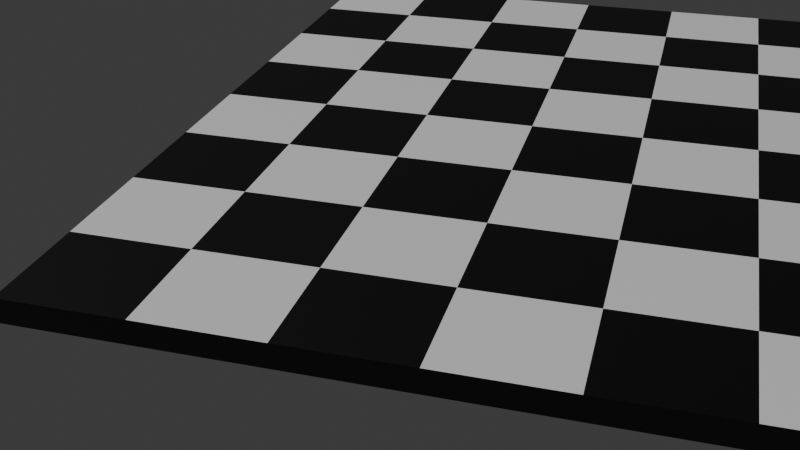 # Source: chess_board.blend  (saved by Blender 4.5.88; exported with 4.5.12 LTS)
import bpy
from mathutils import Matrix  # noqa: F401  (used for matrix-valued properties, if any)

bpy.ops.wm.read_factory_settings(use_empty=True)
scene = bpy.context.scene
scene.name = 'Scene'

# ---- collections
col_collection = bpy.data.collections.new('Collection'); scene.collection.children.link(col_collection)
col_board = bpy.data.collections.new('Board'); scene.collection.children.link(col_board)

# ---- materials (node trees are filled in below, after node groups)
mat_base_color = bpy.data.materials.new('Base Color')
mat_black_squares = bpy.data.materials.new('Black Squares')
mat_white_squares = bpy.data.materials.new('White Squares')

# ---- material node trees
mat_base_color.use_nodes = True; mat_base_color.node_tree.nodes.clear()
_N = mat_base_color.node_tree.nodes; _L = mat_base_color.node_tree.links
n0 = _N.new('ShaderNodeBsdfPrincipled'); n0.name = 'Principled BSDF'; n0.location = (-200, 100)
n0.inputs[0].default_value = (0.01471, 0.01471, 0.01471, 1.0)
n1 = _N.new('ShaderNodeOutputMaterial'); n1.name = 'Material Output'; n1.location = (200, 100)
_L.new(n0.outputs[0], n1.inputs[0])
n1.is_active_output = True
mat_black_squares.use_nodes = True; mat_black_squares.node_tree.nodes.clear()
_N = mat_black_squares.node_tree.nodes; _L = mat_black_squares.node_tree.links
n0 = _N.new('ShaderNodeBsdfPrincipled'); n0.name = 'Principled BSDF'; n0.location = (-200, 100)
n0.inputs[0].default_value = (0.0, 0.0, 0.0, 1.0)
n1 = _N.new('ShaderNodeOutputMaterial'); n1.name = 'Material Output'; n1.location = (200, 100)
_L.new(n0.outputs[0], n1.inputs[0])
n1.is_active_output = True
mat_white_squares.use_nodes = True; mat_white_squares.node_tree.nodes.clear()
_N = mat_white_squares.node_tree.nodes; _L = mat_white_squares.node_tree.links
n0 = _N.new('ShaderNodeBsdfPrincipled'); n0.name = 'Principled BSDF'; n0.location = (-200, 100)
n0.inputs[0].default_value = (1.0, 1.0, 1.0, 1.0)
n1 = _N.new('ShaderNodeOutputMaterial'); n1.name = 'Material Output'; n1.location = (200, 100)
_L.new(n0.outputs[0], n1.inputs[0])
n1.is_active_output = True

# ---- world
world_world = bpy.data.worlds.new('World'); scene.world = world_world
world_world.use_nodes = True; world_world.node_tree.nodes.clear()
_N = world_world.node_tree.nodes; _L = world_world.node_tree.links
n0 = _N.new('ShaderNodeOutputWorld'); n0.name = 'World Output'; n0.location = (200, 100)
n1 = _N.new('ShaderNodeBackground'); n1.name = 'Background'; n1.location = (-200, 100)
n1.inputs[0].default_value = (0.05088, 0.05088, 0.05088, 1.0)
_L.new(n1.outputs[0], n0.inputs[0])
n0.is_active_output = True
world_world.color = (0.05088, 0.05088, 0.05088)
world_world.sun_shadow_jitter_overblur = 0.0

# ---- cameras
cam_camera = bpy.data.cameras.new('Camera')
cam_camera.clip_end = 100.0
cam_camera.ortho_scale = 7.314

# ---- lights
light_light = bpy.data.lights.new('Light', 'POINT')
light_light.energy = 1000.0
light_light.shadow_soft_size = 0.1

# ---- meshes
me_base = bpy.data.meshes.new('Base')
me_base.from_pydata([(-0.1525, -0.1525, 0.0), (-0.1144, -0.1525, 0.0), (-0.07625, -0.1525, 0.0), (-0.03813, -0.1525, 0.0), (0.0, -0.1525, 0.0), (0.03813, -0.1525, 0.0), (0.07625, -0.1525, 0.0), (0.1144, -0.1525, 0.0), (0.1525, -0.1525, 0.0), (-0.1525, -0.1144, 0.0), (-0.1144, -0.1144, 0.0), (-0.07625, -0.1144, 0.0), (-0.03813, -0.1144, 0.0), (0.0, -0.1144, 0.0), (0.03813, -0.1144, 0.0), (0.07625, -0.1144, 0.0), (0.1144, -0.1144, 0.0), (0.1525, -0.1144, 0.0), (-0.1525, -0.07625, 0.0), (-0.1144, -0.07625, 0.0), (-0.07625, -0.07625, 0.0), (-0.03813, -0.07625, 0.0), (0.0, -0.07625, 0.0), (0.03813, -0.07625, 0.0), (0.07625, -0.07625, 0.0), (0.1144, -0.07625, 0.0), (0.1525, -0.07625, 0.0), (-0.1525, -0.03813, 0.0), (-0.1144, -0.03813, 0.0), (-0.07625, -0.03813, 0.0), (-0.03813, -0.03813, 0.0), (0.0, -0.03813, 0.0), (0.03813, -0.03813, 0.0), (0.07625, -0.03813, 0.0), (0.1144, -0.03813, 0.0), (0.1525, -0.03813, 0.0), (-0.1525, 0.0, 0.0), (-0.1144, 0.0, 0.0), (-0.07625, 0.0, 0.0), (-0.03813, 0.0, 0.0), (0.0, 0.0, 0.0), (0.03813, 0.0, 0.0), (0.07625, 0.0, 0.0), (0.1144, 0.0, 0.0), (0.1525, 0.0, 0.0), (-0.1525, 0.03813, 0.0), (-0.1144, 0.03813, 0.0), (-0.07625, 0.03813, 0.0), (-0.03813, 0.03813, 0.0), (0.0, 0.03813, 0.0), (0.03813, 0.03813, 0.0), (0.07625, 0.03813, 0.0), (0.1144, 0.03813, 0.0), (0.1525, 0.03813, 0.0), (-0.1525, 0.07625, 0.0), (-0.1144, 0.07625, 0.0), (-0.07625, 0.07625, 0.0), (-0.03813, 0.07625, 0.0), (0.0, 0.07625, 0.0), (0.03813, 0.07625, 0.0), (0.07625, 0.07625, 0.0), (0.1144, 0.07625, 0.0), (0.1525, 0.07625, 0.0), (-0.1525, 0.1144, 0.0), (-0.1144, 0.1144, 0.0), (-0.07625, 0.1144, 0.0), (-0.03813, 0.1144, 0.0), (0.0, 0.1144, 0.0), (0.03813, 0.1144, 0.0), (0.07625, 0.1144, 0.0), (0.1144, 0.1144, 0.0), (0.1525, 0.1144, 0.0), (-0.1525, 0.1525, 0.0), (-0.1144, 0.1525, 0.0), (-0.07625, 0.1525, 0.0), (-0.03813, 0.1525, 0.0), (0.0, 0.1525, 0.0), (0.03813, 0.1525, 0.0), (0.07625, 0.1525, 0.0), (0.1144, 0.1525, 0.0), (0.1525, 0.1525, 0.0), (-0.1525, -0.1144, 0.00755), (-0.1525, -0.1525, 0.00755), (-0.1144, -0.1525, 0.00755), (-0.07625, -0.1525, 0.00755), (-0.03813, -0.1525, 0.00755), (0.0, -0.1525, 0.00755), (0.03813, -0.1525, 0.00755), (0.07625, -0.1525, 0.00755), (0.1144, -0.1525, 0.00755), (0.1525, -0.1525, 0.00755), (0.1525, -0.1144, 0.00755), (-0.1525, -0.07625, 0.00755), (0.1525, -0.07625, 0.00755), (-0.1525, -0.03813, 0.00755), (0.1525, -0.03813, 0.00755), (-0.1525, 0.0, 0.00755), (0.1525, 0.0, 0.00755), (-0.1525, 0.03813, 0.00755), (0.1525, 0.03813, 0.00755), (-0.1525, 0.07625, 0.00755), (0.1525, 0.07625, 0.00755), (-0.1525, 0.1144, 0.00755), (0.1525, 0.1144, 0.00755), (-0.1525, 0.1525, 0.00755), (-0.1144, 0.1525, 0.00755), (-0.07625, 0.1525, 0.00755), (-0.03813, 0.1525, 0.00755), (0.0, 0.1525, 0.00755), (0.03813, 0.1525, 0.00755), (0.07625, 0.1525, 0.00755), (0.1144, 0.1525, 0.00755), (0.1525, 0.1525, 0.00755)], [], [(0, 9, 10, 1), (1, 10, 11, 2), (2, 11, 12, 3), (3, 12, 13, 4), (4, 13, 14, 5), (5, 14, 15, 6), (6, 15, 16, 7), (7, 16, 17, 8), (9, 18, 19, 10), (10, 19, 20, 11), (11, 20, 21, 12), (12, 21, 22, 13), (13, 22, 23, 14), (14, 23, 24, 15), (15, 24, 25, 16), (16, 25, 26, 17), (18, 27, 28, 19), (19, 28, 29, 20), (20, 29, 30, 21), (21, 30, 31, 22), (22, 31, 32, 23), (23, 32, 33, 24), (24, 33, 34, 25), (25, 34, 35, 26), (27, 36, 37, 28), (28, 37, 38, 29), (29, 38, 39, 30), (30, 39, 40, 31), (31, 40, 41, 32), (32, 41, 42, 33), (33, 42, 43, 34), (34, 43, 44, 35), (36, 45, 46, 37), (37, 46, 47, 38), (38, 47, 48, 39), (39, 48, 49, 40), (40, 49, 50, 41), (41, 50, 51, 42), (42, 51, 52, 43), (43, 52, 53, 44), (45, 54, 55, 46), (46, 55, 56, 47), (47, 56, 57, 48), (48, 57, 58, 49), (49, 58, 59, 50), (50, 59, 60, 51), (51, 60, 61, 52), (52, 61, 62, 53), (54, 63, 64, 55), (55, 64, 65, 56), (56, 65, 66, 57), (57, 66, 67, 58), (58, 67, 68, 59), (59, 68, 69, 60), (60, 69, 70, 61), (61, 70, 71, 62), (63, 72, 73, 64), (64, 73, 74, 65), (65, 74, 75, 66), (66, 75, 76, 67), (67, 76, 77, 68), (68, 77, 78, 69), (69, 78, 79, 70), (70, 79, 80, 71), (17, 26, 93, 91), (27, 18, 92, 94), (26, 35, 95, 93), (36, 27, 94, 96), (35, 44, 97, 95), (45, 36, 96, 98), (44, 53, 99, 97), (54, 45, 98, 100), (53, 62, 101, 99), (63, 54, 100, 102), (62, 71, 103, 101), (72, 63, 102, 104), (73, 72, 104, 105), (74, 73, 105, 106), (75, 74, 106, 107), (76, 75, 107, 108), (77, 76, 108, 109), (78, 77, 109, 110), (79, 78, 110, 111), (71, 80, 112, 103), (80, 79, 111, 112), (4, 5, 87, 86), (18, 9, 81, 92), (5, 6, 88, 87), (6, 7, 89, 88), (0, 1, 83, 82), (2, 3, 85, 84), (7, 8, 90, 89), (3, 4, 86, 85), (8, 17, 91, 90), (1, 2, 84, 83), (9, 0, 82, 81)])
_uv = me_base.uv_layers.new(name='UVMap')
_uv.uv.foreach_set('vector', [0.0, 0.0, 0.0, 0.125, 0.125, 0.125, 0.125, 0.0, 0.125, 0.0, 0.125, 0.125, 0.25, 0.125, 0.25, 0.0, 0.25, 0.0, 0.25, 0.125, 0.375, 0.125, 0.375, 0.0, 0.375, 0.0, 0.375, 0.125, 0.5, 0.125, 0.5, 0.0, 0.5, 0.0, 0.5, 0.125, 0.625, 0.125, 0.625, 0.0, 0.625, 0.0, 0.625, 0.125, 0.75, 0.125, 0.75, 0.0, 0.75, 0.0, 0.75, 0.125, 0.875, 0.125, 0.875, 0.0, 0.875, 0.0, 0.875, 0.125, 1.0, 0.125, 1.0, 0.0, 0.0, 0.125, 0.0, 0.25, 0.125, 0.25, 0.125, 0.125, 0.125, 0.125, 0.125, 0.25, 0.25, 0.25, 0.25, 0.125, 0.25, 0.125, 0.25, 0.25, 0.375, 0.25, 0.375, 0.125, 0.375, 0.125, 0.375, 0.25, 0.5, 0.25, 0.5, 0.125, 0.5, 0.125, 0.5, 0.25, 0.625, 0.25, 0.625, 0.125, 0.625, 0.125, 0.625, 0.25, 0.75, 0.25, 0.75, 0.125, 0.75, 0.125, 0.75, 0.25, 0.875, 0.25, 0.875, 0.125, 0.875, 0.125, 0.875, 0.25, 1.0, 0.25, 1.0, 0.125, 0.0, 0.25, 0.0, 0.375, 0.125, 0.375, 0.125, 0.25, 0.125, 0.25, 0.125, 0.375, 0.25, 0.375, 0.25, 0.25, 0.25, 0.25, 0.25, 0.375, 0.375, 0.375, 0.375, 0.25, 0.375, 0.25, 0.375, 0.375, 0.5, 0.375, 0.5, 0.25, 0.5, 0.25, 0.5, 0.375, 0.625, 0.375, 0.625, 0.25, 0.625, 0.25, 0.625, 0.375, 0.75, 0.375, 0.75, 0.25, 0.75, 0.25, 0.75, 0.375, 0.875, 0.375, 0.875, 0.25, 0.875, 0.25, 0.875, 0.375, 1.0, 0.375, 1.0, 0.25, 0.0, 0.375, 0.0, 0.5, 0.125, 0.5, 0.125, 0.375, 0.125, 0.375, 0.125, 0.5, 0.25, 0.5, 0.25, 0.375, 0.25, 0.375, 0.25, 0.5, 0.375, 0.5, 0.375, 0.375, 0.375, 0.375, 0.375, 0.5, 0.5, 0.5, 0.5, 0.375, 0.5, 0.375, 0.5, 0.5, 0.625, 0.5, 0.625, 0.375, 0.625, 0.375, 0.625, 0.5, 0.75, 0.5, 0.75, 0.375, 0.75, 0.375, 0.75, 0.5, 0.875, 0.5, 0.875, 0.375, 0.875, 0.375, 0.875, 0.5, 1.0, 0.5, 1.0, 0.375, 0.0, 0.5, 0.0, 0.625, 0.125, 0.625, 0.125, 0.5, 0.125, 0.5, 0.125, 0.625, 0.25, 0.625, 0.25, 0.5, 0.25, 0.5, 0.25, 0.625, 0.375, 0.625, 0.375, 0.5, 0.375, 0.5, 0.375, 0.625, 0.5, 0.625, 0.5, 0.5, 0.5, 0.5, 0.5, 0.625, 0.625, 0.625, 0.625, 0.5, 0.625, 0.5, 0.625, 0.625, 0.75, 0.625, 0.75, 0.5, 0.75, 0.5, 0.75, 0.625, 0.875, 0.625, 0.875, 0.5, 0.875, 0.5, 0.875, 0.625, 1.0, 0.625, 1.0, 0.5, 0.0, 0.625, 0.0, 0.75, 0.125, 0.75, 0.125, 0.625, 0.125, 0.625, 0.125, 0.75, 0.25, 0.75, 0.25, 0.625, 0.25, 0.625, 0.25, 0.75, 0.375, 0.75, 0.375, 0.625, 0.375, 0.625, 0.375, 0.75, 0.5, 0.75, 0.5, 0.625, 0.5, 0.625, 0.5, 0.75, 0.625, 0.75, 0.625, 0.625, 0.625, 0.625, 0.625, 0.75, 0.75, 0.75, 0.75, 0.625, 0.75, 0.625, 0.75, 0.75, 0.875, 0.75, 0.875, 0.625, 0.875, 0.625, 0.875, 0.75, 1.0, 0.75, 1.0, 0.625, 0.0, 0.75, 0.0, 0.875, 0.125, 0.875, 0.125, 0.75, 0.125, 0.75, 0.125, 0.875, 0.25, 0.875, 0.25, 0.75, 0.25, 0.75, 0.25, 0.875, 0.375, 0.875, 0.375, 0.75, 0.375, 0.75, 0.375, 0.875, 0.5, 0.875, 0.5, 0.75, 0.5, 0.75, 0.5, 0.875, 0.625, 0.875, 0.625, 0.75, 0.625, 0.75, 0.625, 0.875, 0.75, 0.875, 0.75, 0.75, 0.75, 0.75, 0.75, 0.875, 0.875, 0.875, 0.875, 0.75, 0.875, 0.75, 0.875, 0.875, 1.0, 0.875, 1.0, 0.75, 0.0, 0.875, 0.0, 1.0, 0.125, 1.0, 0.125, 0.875, 0.125, 0.875, 0.125, 1.0, 0.25, 1.0, 0.25, 0.875, 0.25, 0.875, 0.25, 1.0, 0.375, 1.0, 0.375, 0.875, 0.375, 0.875, 0.375, 1.0, 0.5, 1.0, 0.5, 0.875, 0.5, 0.875, 0.5, 1.0, 0.625, 1.0, 0.625, 0.875, 0.625, 0.875, 0.625, 1.0, 0.75, 1.0, 0.75, 0.875, 0.75, 0.875, 0.75, 1.0, 0.875, 1.0, 0.875, 0.875, 0.875, 0.875, 0.875, 1.0, 1.0, 1.0, 1.0, 0.875, 1.0, 0.125, 1.0, 0.25, 1.0, 0.25, 1.0, 0.125, 0.0, 0.375, 0.0, 0.25, 0.0, 0.25, 0.0, 0.375, 1.0, 0.25, 1.0, 0.375, 1.0, 0.375, 1.0, 0.25, 0.0, 0.5, 0.0, 0.375, 0.0, 0.375, 0.0, 0.5, 1.0, 0.375, 1.0, 0.5, 1.0, 0.5, 1.0, 0.375, 0.0, 0.625, 0.0, 0.5, 0.0, 0.5, 0.0, 0.625, 1.0, 0.5, 1.0, 0.625, 1.0, 0.625, 1.0, 0.5, 0.0, 0.75, 0.0, 0.625, 0.0, 0.625, 0.0, 0.75, 1.0, 0.625, 1.0, 0.75, 1.0, 0.75, 1.0, 0.625, 0.0, 0.875, 0.0, 0.75, 0.0, 0.75, 0.0, 0.875, 1.0, 0.75, 1.0, 0.875, 1.0, 0.875, 1.0, 0.75, 0.0, 1.0, 0.0, 0.875, 0.0, 0.875, 0.0, 1.0, 0.125, 1.0, 0.0, 1.0, 0.0, 1.0, 0.125, 1.0, 0.25, 1.0, 0.125, 1.0, 0.125, 1.0, 0.25, 1.0, 0.375, 1.0, 0.25, 1.0, 0.25, 1.0, 0.375, 1.0, 0.5, 1.0, 0.375, 1.0, 0.375, 1.0, 0.5, 1.0, 0.625, 1.0, 0.5, 1.0, 0.5, 1.0, 0.625, 1.0, 0.75, 1.0, 0.625, 1.0, 0.625, 1.0, 0.75, 1.0, 0.875, 1.0, 0.75, 1.0, 0.75, 1.0, 0.875, 1.0, 1.0, 0.875, 1.0, 1.0, 1.0, 1.0, 1.0, 0.875, 1.0, 1.0, 0.875, 1.0, 0.875, 1.0, 1.0, 1.0, 0.5, 0.0, 0.625, 0.0, 0.625, 0.0, 0.5, 0.0, 0.0, 0.25, 0.0, 0.125, 0.0, 0.125, 0.0, 0.25, 0.625, 0.0, 0.75, 0.0, 0.75, 0.0, 0.625, 0.0, 0.75, 0.0, 0.875, 0.0, 0.875, 0.0, 0.75, 0.0, 0.0, 0.0, 0.125, 0.0, 0.125, 0.0, 0.0, 0.0, 0.25, 0.0, 0.375, 0.0, 0.375, 0.0, 0.25, 0.0, 0.875, 0.0, 1.0, 0.0, 1.0, 0.0, 0.875, 0.0, 0.375, 0.0, 0.5, 0.0, 0.5, 0.0, 0.375, 0.0, 1.0, 0.0, 1.0, 0.125, 1.0, 0.125, 1.0, 0.0, 0.125, 0.0, 0.25, 0.0, 0.25, 0.0, 0.125, 0.0, 0.0, 0.125, 0.0, 0.0, 0.0, 0.0, 0.0, 0.125])
me_base.materials.append(mat_base_color)
me_base.materials.append(None)
me_base.materials.append(None)
me_base.update()
me_a1 = bpy.data.meshes.new('A1')
me_a1.from_pydata([(-0.01906, -0.01906, 0.001887), (0.01906, -0.01906, 0.001887), (-0.01906, 0.01906, 0.001887), (0.01906, 0.01906, 0.001887)], [], [(1, 3, 2, 0)])
_uv = me_a1.uv_layers.new(name='UVMap')
_uv.uv.foreach_set('vector', [1.0, 0.875, 1.0, 1.0, 0.875, 1.0, 0.875, 0.875])
me_a1.materials.append(mat_black_squares)
me_a1.update()
me_a2 = bpy.data.meshes.new('A2')
me_a2.from_pydata([(-0.01906, -0.01906, 0.003775), (0.01906, -0.01906, 0.003775), (-0.01906, 0.01906, 0.003775), (0.01906, 0.01906, 0.003775)], [], [(0, 1, 3, 2)])
_uv = me_a2.uv_layers.new(name='UVMap')
_uv.uv.foreach_set('vector', [0.875, 0.75, 1.0, 0.75, 1.0, 0.875, 0.875, 0.875])
me_a2.materials.append(mat_white_squares)
me_a2.update()
me_a3 = bpy.data.meshes.new('A3')
me_a3.from_pydata([(-0.01906, -0.01906, 0.0), (0.01906, -0.01906, 0.0), (-0.01906, 0.01906, 0.0), (0.01906, 0.01906, 0.0)], [], [(0, 1, 3, 2)])
_uv = me_a3.uv_layers.new(name='UVMap')
_uv.uv.foreach_set('vector', [0.875, 0.625, 1.0, 0.625, 1.0, 0.75, 0.875, 0.75])
me_a3.materials.append(mat_black_squares)
me_a3.update()
me_a4 = bpy.data.meshes.new('A4')
me_a4.from_pydata([(-0.01906, -0.01906, 0.0), (0.01906, -0.01906, 0.0), (-0.01906, 0.01906, 0.0), (0.01906, 0.01906, 0.0)], [], [(0, 1, 3, 2)])
me_a4.polygons.foreach_set('material_index', [1])
_uv = me_a4.uv_layers.new(name='UVMap')
_uv.uv.foreach_set('vector', [0.875, 0.5, 1.0, 0.5, 1.0, 0.625, 0.875, 0.625])
me_a4.materials.append(None)
me_a4.materials.append(mat_white_squares)
me_a4.materials.append(None)
me_a4.update()
me_a5 = bpy.data.meshes.new('A5')
me_a5.from_pydata([(-0.01906, -0.01906, 0.001887), (0.01906, -0.01906, 0.001887), (-0.01906, 0.01906, 0.001887), (0.01906, 0.01906, 0.001887)], [], [(0, 1, 3, 2)])
_uv = me_a5.uv_layers.new(name='UVMap')
_uv.uv.foreach_set('vector', [0.875, 0.375, 1.0, 0.375, 1.0, 0.5, 0.875, 0.5])
me_a5.materials.append(mat_black_squares)
me_a5.update()
me_a6 = bpy.data.meshes.new('A6')
me_a6.from_pydata([(-0.01906, -0.01906, 0.005662), (0.01906, -0.01906, 0.005662), (-0.01906, 0.01906, 0.005662), (0.01906, 0.01906, 0.005662)], [], [(0, 1, 3, 2)])
me_a6.polygons.foreach_set('material_index', [1])
_uv = me_a6.uv_layers.new(name='UVMap')
_uv.uv.foreach_set('vector', [0.875, 0.25, 1.0, 0.25, 1.0, 0.375, 0.875, 0.375])
me_a6.materials.append(None)
me_a6.materials.append(mat_white_squares)
me_a6.materials.append(None)
me_a6.update()
me_a7 = bpy.data.meshes.new('A7')
me_a7.from_pydata([(-0.01906, -0.01906, 0.001887), (0.01906, -0.01906, 0.001887), (-0.01906, 0.01906, 0.001887), (0.01906, 0.01906, 0.001887)], [], [(0, 1, 3, 2)])
_uv = me_a7.uv_layers.new(name='UVMap')
_uv.uv.foreach_set('vector', [0.875, 0.125, 1.0, 0.125, 1.0, 0.25, 0.875, 0.25])
me_a7.materials.append(mat_black_squares)
me_a7.update()
me_a8 = bpy.data.meshes.new('A8')
me_a8.from_pydata([(-0.01906, -0.01906, 0.0), (-0.01906, 0.01906, 0.0), (0.01906, -0.01906, 0.0), (0.01906, 0.01906, 0.0)], [], [(3, 1, 0, 2)])
me_a8.polygons.foreach_set('material_index', [1])
_uv = me_a8.uv_layers.new(name='UVMap')
_uv.uv.foreach_set('vector', [1.0, 0.125, 0.875, 0.125, 0.875, 0.0, 1.0, 0.0])
me_a8.materials.append(None)
me_a8.materials.append(mat_white_squares)
me_a8.materials.append(None)
me_a8.update()
me_b8 = bpy.data.meshes.new('B8')
me_b8.from_pydata([(-0.01906, -0.01906, 0.0), (-0.01906, 0.01906, 0.0), (0.01906, -0.01906, 0.0), (0.01906, 0.01906, 0.0)], [], [(1, 0, 2, 3)])
me_b8.polygons.foreach_set('material_index', [2])
_uv = me_b8.uv_layers.new(name='UVMap')
_uv.uv.foreach_set('vector', [0.75, 0.125, 0.75, 0.0, 0.875, 0.0, 0.875, 0.125])
me_b8.materials.append(None)
me_b8.materials.append(None)
me_b8.materials.append(mat_black_squares)
me_b8.update()
me_b7 = bpy.data.meshes.new('B7')
me_b7.from_pydata([(-0.01906, -0.01906, 0.001887), (0.01906, -0.01906, 0.001887), (-0.01906, 0.01906, 0.001887), (0.01906, 0.01906, 0.001887)], [], [(0, 1, 3, 2)])
me_b7.polygons.foreach_set('material_index', [1])
_uv = me_b7.uv_layers.new(name='UVMap')
_uv.uv.foreach_set('vector', [0.75, 0.125, 0.875, 0.125, 0.875, 0.25, 0.75, 0.25])
me_b7.materials.append(None)
me_b7.materials.append(mat_white_squares)
me_b7.materials.append(None)
me_b7.update()
me_b6 = bpy.data.meshes.new('B6')
me_b6.from_pydata([(-0.01906, -0.01906, 0.0), (0.01906, -0.01906, 0.0), (-0.01906, 0.01906, 0.0), (0.01906, 0.01906, 0.0)], [], [(0, 1, 3, 2)])
me_b6.polygons.foreach_set('material_index', [2])
_uv = me_b6.uv_layers.new(name='UVMap')
_uv.uv.foreach_set('vector', [0.75, 0.25, 0.875, 0.25, 0.875, 0.375, 0.75, 0.375])
me_b6.materials.append(None)
me_b6.materials.append(None)
me_b6.materials.append(mat_black_squares)
me_b6.update()
me_b5 = bpy.data.meshes.new('B5')
me_b5.from_pydata([(-0.01906, -0.01906, 0.001887), (0.01906, -0.01906, 0.001887), (-0.01906, 0.01906, 0.001887), (0.01906, 0.01906, 0.001887)], [], [(0, 1, 3, 2)])
me_b5.polygons.foreach_set('material_index', [1])
_uv = me_b5.uv_layers.new(name='UVMap')
_uv.uv.foreach_set('vector', [0.75, 0.375, 0.875, 0.375, 0.875, 0.5, 0.75, 0.5])
me_b5.materials.append(None)
me_b5.materials.append(mat_white_squares)
me_b5.materials.append(None)
me_b5.update()
me_b4 = bpy.data.meshes.new('B4')
me_b4.from_pydata([(-0.01906, -0.01906, 0.005662), (0.01906, -0.01906, 0.005662), (-0.01906, 0.01906, 0.005662), (0.01906, 0.01906, 0.005662)], [], [(0, 1, 3, 2)])
_uv = me_b4.uv_layers.new(name='UVMap')
_uv.uv.foreach_set('vector', [0.75, 0.5, 0.875, 0.5, 0.875, 0.625, 0.75, 0.625])
me_b4.materials.append(mat_black_squares)
me_b4.update()
me_b3 = bpy.data.meshes.new('B3')
me_b3.from_pydata([(-0.01906, -0.01906, 0.0), (0.01906, -0.01906, 0.0), (-0.01906, 0.01906, 0.0), (0.01906, 0.01906, 0.0)], [], [(0, 1, 3, 2)])
me_b3.polygons.foreach_set('material_index', [1])
_uv = me_b3.uv_layers.new(name='UVMap')
_uv.uv.foreach_set('vector', [0.75, 0.625, 0.875, 0.625, 0.875, 0.75, 0.75, 0.75])
me_b3.materials.append(None)
me_b3.materials.append(mat_white_squares)
me_b3.materials.append(None)
me_b3.update()
me_b2 = bpy.data.meshes.new('B2')
me_b2.from_pydata([(-0.01906, -0.01906, 0.0), (0.01906, -0.01906, 0.0), (-0.01906, 0.01906, 0.0), (0.01906, 0.01906, 0.0)], [], [(0, 1, 3, 2)])
_uv = me_b2.uv_layers.new(name='UVMap')
_uv.uv.foreach_set('vector', [0.75, 0.75, 0.875, 0.75, 0.875, 0.875, 0.75, 0.875])
me_b2.materials.append(mat_black_squares)
me_b2.update()
me_b1 = bpy.data.meshes.new('B1')
me_b1.from_pydata([(-0.01906, -0.01906, -4.657e-10), (0.01906, -0.01906, -4.657e-10), (-0.01906, 0.01906, -4.657e-10), (0.01906, 0.01906, -4.657e-10)], [], [(1, 3, 2, 0)])
me_b1.polygons.foreach_set('material_index', [1])
_uv = me_b1.uv_layers.new(name='UVMap')
_uv.uv.foreach_set('vector', [0.875, 0.875, 0.875, 1.0, 0.75, 1.0, 0.75, 0.875])
me_b1.materials.append(None)
me_b1.materials.append(mat_white_squares)
me_b1.materials.append(None)
me_b1.update()
me_c1 = bpy.data.meshes.new('C1')
me_c1.from_pydata([(-0.01906, -0.01906, 0.003775), (0.01906, -0.01906, 0.003775), (-0.01906, 0.01906, 0.003775), (0.01906, 0.01906, 0.003775)], [], [(1, 3, 2, 0)])
_uv = me_c1.uv_layers.new(name='UVMap')
_uv.uv.foreach_set('vector', [0.75, 0.875, 0.75, 1.0, 0.625, 1.0, 0.625, 0.875])
me_c1.materials.append(mat_black_squares)
me_c1.update()
me_c2 = bpy.data.meshes.new('C2')
me_c2.from_pydata([(-0.01906, -0.01906, 0.0), (0.01906, -0.01906, 0.0), (-0.01906, 0.01906, 0.0), (0.01906, 0.01906, 0.0)], [], [(0, 1, 3, 2)])
me_c2.polygons.foreach_set('material_index', [1])
_uv = me_c2.uv_layers.new(name='UVMap')
_uv.uv.foreach_set('vector', [0.625, 0.75, 0.75, 0.75, 0.75, 0.875, 0.625, 0.875])
me_c2.materials.append(None)
me_c2.materials.append(mat_white_squares)
me_c2.materials.append(None)
me_c2.update()
me_c3 = bpy.data.meshes.new('C3')
me_c3.from_pydata([(-0.01906, -0.01906, 0.001887), (0.01906, -0.01906, 0.001887), (-0.01906, 0.01906, 0.001887), (0.01906, 0.01906, 0.001887)], [], [(0, 1, 3, 2)])
me_c3.polygons.foreach_set('material_index', [2])
_uv = me_c3.uv_layers.new(name='UVMap')
_uv.uv.foreach_set('vector', [0.625, 0.625, 0.75, 0.625, 0.75, 0.75, 0.625, 0.75])
me_c3.materials.append(None)
me_c3.materials.append(None)
me_c3.materials.append(mat_black_squares)
me_c3.update()
me_c4 = bpy.data.meshes.new('C4')
me_c4.from_pydata([(-0.01906, -0.01906, 0.00755), (0.01906, -0.01906, 0.00755), (-0.01906, 0.01906, 0.00755), (0.01906, 0.01906, 0.00755)], [], [(0, 1, 3, 2)])
me_c4.polygons.foreach_set('material_index', [1])
_uv = me_c4.uv_layers.new(name='UVMap')
_uv.uv.foreach_set('vector', [0.625, 0.5, 0.75, 0.5, 0.75, 0.625, 0.625, 0.625])
me_c4.materials.append(None)
me_c4.materials.append(mat_white_squares)
me_c4.materials.append(None)
me_c4.update()
me_c5 = bpy.data.meshes.new('C5')
me_c5.from_pydata([(-0.01906, -0.01906, 0.003775), (0.01906, -0.01906, 0.003775), (-0.01906, 0.01906, 0.003775), (0.01906, 0.01906, 0.003775)], [], [(0, 1, 3, 2)])
me_c5.polygons.foreach_set('material_index', [2])
_uv = me_c5.uv_layers.new(name='UVMap')
_uv.uv.foreach_set('vector', [0.625, 0.375, 0.75, 0.375, 0.75, 0.5, 0.625, 0.5])
me_c5.materials.append(None)
me_c5.materials.append(None)
me_c5.materials.append(mat_black_squares)
me_c5.update()
me_c6 = bpy.data.meshes.new('C6')
me_c6.from_pydata([(-0.01525, -0.01525, 0.0), (0.02287, -0.01525, 0.0), (-0.01525, 0.02287, 0.0), (0.02287, 0.02287, 0.0)], [], [(0, 1, 3, 2)])
me_c6.polygons.foreach_set('material_index', [1])
_uv = me_c6.uv_layers.new(name='UVMap')
_uv.uv.foreach_set('vector', [0.625, 0.25, 0.75, 0.25, 0.75, 0.375, 0.625, 0.375])
me_c6.materials.append(None)
me_c6.materials.append(mat_white_squares)
me_c6.materials.append(None)
me_c6.update()
me_c7 = bpy.data.meshes.new('C7')
me_c7.from_pydata([(-0.01906, -0.01906, 0.001887), (0.01906, -0.01906, 0.001887), (-0.01906, 0.01906, 0.001887), (0.01906, 0.01906, 0.001887)], [], [(0, 1, 3, 2)])
me_c7.polygons.foreach_set('material_index', [2])
_uv = me_c7.uv_layers.new(name='UVMap')
_uv.uv.foreach_set('vector', [0.625, 0.125, 0.75, 0.125, 0.75, 0.25, 0.625, 0.25])
me_c7.materials.append(None)
me_c7.materials.append(None)
me_c7.materials.append(mat_black_squares)
me_c7.update()
me_c8 = bpy.data.meshes.new('C8')
me_c8.from_pydata([(-0.01906, -0.01906, 0.001887), (-0.01906, 0.01906, 0.001887), (0.01906, -0.01906, 0.001887), (0.01906, 0.01906, 0.001887)], [], [(1, 0, 2, 3)])
me_c8.polygons.foreach_set('material_index', [1])
_uv = me_c8.uv_layers.new(name='UVMap')
_uv.uv.foreach_set('vector', [0.625, 0.125, 0.625, 0.0, 0.75, 0.0, 0.75, 0.125])
me_c8.materials.append(None)
me_c8.materials.append(mat_white_squares)
me_c8.materials.append(None)
me_c8.update()
me_d8 = bpy.data.meshes.new('D8')
me_d8.from_pydata([(-0.01906, -0.01906, 0.003775), (-0.01906, 0.01906, 0.003775), (0.01906, -0.01906, 0.003775), (0.01906, 0.01906, 0.003775)], [], [(1, 0, 2, 3)])
me_d8.polygons.foreach_set('material_index', [2])
_uv = me_d8.uv_layers.new(name='UVMap')
_uv.uv.foreach_set('vector', [0.5, 0.125, 0.5, 0.0, 0.625, 0.0, 0.625, 0.125])
me_d8.materials.append(None)
me_d8.materials.append(None)
me_d8.materials.append(mat_black_squares)
me_d8.update()
me_d7 = bpy.data.meshes.new('D7')
me_d7.from_pydata([(-0.01906, -0.01906, 0.0), (0.01906, -0.01906, 0.0), (-0.01906, 0.01906, 0.0), (0.01906, 0.01906, 0.0)], [], [(0, 1, 3, 2)])
me_d7.polygons.foreach_set('material_index', [1])
_uv = me_d7.uv_layers.new(name='UVMap')
_uv.uv.foreach_set('vector', [0.5, 0.125, 0.625, 0.125, 0.625, 0.25, 0.5, 0.25])
me_d7.materials.append(None)
me_d7.materials.append(mat_white_squares)
me_d7.materials.append(None)
me_d7.update()
me_d6 = bpy.data.meshes.new('D6')
me_d6.from_pydata([(-0.01906, -0.01906, 0.0), (0.01906, -0.01906, 0.0), (-0.01906, 0.01906, 0.0), (0.01906, 0.01906, 0.0)], [], [(0, 1, 3, 2)])
me_d6.polygons.foreach_set('material_index', [2])
_uv = me_d6.uv_layers.new(name='UVMap')
_uv.uv.foreach_set('vector', [0.5, 0.25, 0.625, 0.25, 0.625, 0.375, 0.5, 0.375])
me_d6.materials.append(None)
me_d6.materials.append(None)
me_d6.materials.append(mat_black_squares)
me_d6.update()
me_d5 = bpy.data.meshes.new('D5')
me_d5.from_pydata([(-0.01906, -0.01906, 0.0), (0.01906, -0.01906, 0.0), (-0.01906, 0.01906, 0.0), (0.01906, 0.01906, 0.0)], [], [(0, 1, 3, 2)])
me_d5.polygons.foreach_set('material_index', [1])
_uv = me_d5.uv_layers.new(name='UVMap')
_uv.uv.foreach_set('vector', [0.5, 0.375, 0.625, 0.375, 0.625, 0.5, 0.5, 0.5])
me_d5.materials.append(None)
me_d5.materials.append(mat_white_squares)
me_d5.materials.append(None)
me_d5.update()
me_d4 = bpy.data.meshes.new('D4')
me_d4.from_pydata([(-0.01906, -0.01906, 0.003775), (0.01906, -0.01906, 0.003775), (-0.01906, 0.01906, 0.003775), (0.01906, 0.01906, 0.003775)], [], [(0, 1, 3, 2)])
me_d4.polygons.foreach_set('material_index', [2])
_uv = me_d4.uv_layers.new(name='UVMap')
_uv.uv.foreach_set('vector', [0.5, 0.5, 0.625, 0.5, 0.625, 0.625, 0.5, 0.625])
me_d4.materials.append(None)
me_d4.materials.append(None)
me_d4.materials.append(mat_black_squares)
me_d4.update()
me_d3 = bpy.data.meshes.new('D3')
me_d3.from_pydata([(-0.01906, -0.01906, 0.003775), (0.01906, -0.01906, 0.003775), (-0.01906, 0.01906, 0.003775), (0.01906, 0.01906, 0.003775)], [], [(0, 1, 3, 2)])
me_d3.polygons.foreach_set('material_index', [1])
_uv = me_d3.uv_layers.new(name='UVMap')
_uv.uv.foreach_set('vector', [0.5, 0.625, 0.625, 0.625, 0.625, 0.75, 0.5, 0.75])
me_d3.materials.append(None)
me_d3.materials.append(mat_white_squares)
me_d3.materials.append(None)
me_d3.update()
me_d2 = bpy.data.meshes.new('D2')
me_d2.from_pydata([(-0.01906, -0.01906, 0.001887), (0.01906, -0.01906, 0.001887), (-0.01906, 0.01906, 0.001887), (0.01906, 0.01906, 0.001887)], [], [(0, 1, 3, 2)])
_uv = me_d2.uv_layers.new(name='UVMap')
_uv.uv.foreach_set('vector', [0.5, 0.75, 0.625, 0.75, 0.625, 0.875, 0.5, 0.875])
me_d2.materials.append(mat_black_squares)
me_d2.update()
me_d1 = bpy.data.meshes.new('D1')
me_d1.from_pydata([(-0.01906, -0.01906, 0.001887), (0.01906, -0.01906, 0.001887), (-0.01906, 0.01906, 0.001887), (0.01906, 0.01906, 0.001887)], [], [(1, 3, 2, 0)])
me_d1.polygons.foreach_set('material_index', [1])
_uv = me_d1.uv_layers.new(name='UVMap')
_uv.uv.foreach_set('vector', [0.625, 0.875, 0.625, 1.0, 0.5, 1.0, 0.5, 0.875])
me_d1.materials.append(None)
me_d1.materials.append(mat_white_squares)
me_d1.materials.append(None)
me_d1.update()
me_e1 = bpy.data.meshes.new('E1')
me_e1.from_pydata([(-0.01906, -0.01906, 0.001887), (0.01906, -0.01906, 0.001887), (-0.01906, 0.01906, 0.001887), (0.01906, 0.01906, 0.001887)], [], [(1, 3, 2, 0)])
_uv = me_e1.uv_layers.new(name='UVMap')
_uv.uv.foreach_set('vector', [0.5, 0.875, 0.5, 1.0, 0.375, 1.0, 0.375, 0.875])
me_e1.materials.append(mat_black_squares)
me_e1.update()
me_e2 = bpy.data.meshes.new('E2')
me_e2.from_pydata([(-0.01906, -0.01906, 0.001887), (0.01906, -0.01906, 0.001887), (-0.01906, 0.01906, 0.001887), (0.01906, 0.01906, 0.001887)], [], [(0, 1, 3, 2)])
me_e2.polygons.foreach_set('material_index', [1])
_uv = me_e2.uv_layers.new(name='UVMap')
_uv.uv.foreach_set('vector', [0.375, 0.75, 0.5, 0.75, 0.5, 0.875, 0.375, 0.875])
me_e2.materials.append(None)
me_e2.materials.append(mat_white_squares)
me_e2.materials.append(None)
me_e2.update()
me_e3 = bpy.data.meshes.new('E3')
me_e3.from_pydata([(-0.01906, -0.01906, 0.001887), (0.01906, -0.01906, 0.001887), (-0.01906, 0.01906, 0.001887), (0.01906, 0.01906, 0.001887)], [], [(0, 1, 3, 2)])
me_e3.polygons.foreach_set('material_index', [2])
_uv = me_e3.uv_layers.new(name='UVMap')
_uv.uv.foreach_set('vector', [0.375, 0.625, 0.5, 0.625, 0.5, 0.75, 0.375, 0.75])
me_e3.materials.append(None)
me_e3.materials.append(None)
me_e3.materials.append(mat_black_squares)
me_e3.update()
me_e4 = bpy.data.meshes.new('E4')
me_e4.from_pydata([(-0.01525, -0.01525, 0.00302), (0.02288, -0.01525, 0.00302), (-0.01525, 0.02287, 0.00302), (0.02288, 0.02287, 0.00302)], [], [(0, 1, 3, 2)])
me_e4.polygons.foreach_set('material_index', [1])
_uv = me_e4.uv_layers.new(name='UVMap')
_uv.uv.foreach_set('vector', [0.375, 0.5, 0.5, 0.5, 0.5, 0.625, 0.375, 0.625])
me_e4.materials.append(None)
me_e4.materials.append(mat_white_squares)
me_e4.materials.append(None)
me_e4.update()
me_e5 = bpy.data.meshes.new('E5')
me_e5.from_pydata([(-0.01906, -0.01906, 0.001887), (0.01906, -0.01906, 0.001887), (-0.01906, 0.01906, 0.001887), (0.01906, 0.01906, 0.001887)], [], [(0, 1, 3, 2)])
me_e5.polygons.foreach_set('material_index', [2])
_uv = me_e5.uv_layers.new(name='UVMap')
_uv.uv.foreach_set('vector', [0.375, 0.375, 0.5, 0.375, 0.5, 0.5, 0.375, 0.5])
me_e5.materials.append(None)
me_e5.materials.append(None)
me_e5.materials.append(mat_black_squares)
me_e5.update()
me_e6 = bpy.data.meshes.new('E6')
me_e6.from_pydata([(-0.01906, -0.01906, 0.0), (0.01906, -0.01906, 0.0), (-0.01906, 0.01906, 0.0), (0.01906, 0.01906, 0.0)], [], [(0, 1, 3, 2)])
me_e6.polygons.foreach_set('material_index', [1])
_uv = me_e6.uv_layers.new(name='UVMap')
_uv.uv.foreach_set('vector', [0.375, 0.25, 0.5, 0.25, 0.5, 0.375, 0.375, 0.375])
me_e6.materials.append(None)
me_e6.materials.append(mat_white_squares)
me_e6.materials.append(None)
me_e6.update()
me_e7 = bpy.data.meshes.new('E7')
me_e7.from_pydata([(-0.01906, -0.01906, 0.001887), (0.01906, -0.01906, 0.001887), (-0.01906, 0.01906, 0.001887), (0.01906, 0.01906, 0.001887)], [], [(0, 1, 3, 2)])
me_e7.polygons.foreach_set('material_index', [2])
_uv = me_e7.uv_layers.new(name='UVMap')
_uv.uv.foreach_set('vector', [0.375, 0.125, 0.5, 0.125, 0.5, 0.25, 0.375, 0.25])
me_e7.materials.append(None)
me_e7.materials.append(None)
me_e7.materials.append(mat_black_squares)
me_e7.update()
me_e8 = bpy.data.meshes.new('E8')
me_e8.from_pydata([(-0.01906, -0.01906, 0.0), (-0.01906, 0.01906, 0.0), (0.01906, -0.01906, 0.0), (0.01906, 0.01906, 0.0)], [], [(1, 0, 2, 3)])
me_e8.polygons.foreach_set('material_index', [1])
_uv = me_e8.uv_layers.new(name='UVMap')
_uv.uv.foreach_set('vector', [0.375, 0.125, 0.375, 0.0, 0.5, 0.0, 0.5, 0.125])
me_e8.materials.append(None)
me_e8.materials.append(mat_white_squares)
me_e8.materials.append(None)
me_e8.update()
me_f8 = bpy.data.meshes.new('F8')
me_f8.from_pydata([(-0.01906, -0.01906, 0.0), (-0.01906, 0.01906, 0.0), (0.01906, -0.01906, 0.0), (0.01906, 0.01906, 0.0)], [], [(1, 0, 2, 3)])
me_f8.polygons.foreach_set('material_index', [2])
_uv = me_f8.uv_layers.new(name='UVMap')
_uv.uv.foreach_set('vector', [0.25, 0.125, 0.25, 0.0, 0.375, 0.0, 0.375, 0.125])
me_f8.materials.append(None)
me_f8.materials.append(None)
me_f8.materials.append(mat_black_squares)
me_f8.update()
me_f7 = bpy.data.meshes.new('F7')
me_f7.from_pydata([(-0.01906, -0.01906, 0.001887), (0.01906, -0.01906, 0.001887), (-0.01906, 0.01906, 0.001887), (0.01906, 0.01906, 0.001887)], [], [(0, 1, 3, 2)])
me_f7.polygons.foreach_set('material_index', [1])
_uv = me_f7.uv_layers.new(name='UVMap')
_uv.uv.foreach_set('vector', [0.25, 0.125, 0.375, 0.125, 0.375, 0.25, 0.25, 0.25])
me_f7.materials.append(None)
me_f7.materials.append(mat_white_squares)
me_f7.materials.append(None)
me_f7.update()
me_f6 = bpy.data.meshes.new('F6')
me_f6.from_pydata([(-0.01871, -0.01903, -2.328e-09), (0.01942, -0.01903, -2.328e-09), (-0.01871, 0.0191, -2.328e-09), (0.01942, 0.0191, -2.328e-09)], [], [(0, 1, 3, 2)])
me_f6.polygons.foreach_set('material_index', [2])
_uv = me_f6.uv_layers.new(name='UVMap')
_uv.uv.foreach_set('vector', [0.25, 0.25, 0.375, 0.25, 0.375, 0.375, 0.25, 0.375])
me_f6.materials.append(None)
me_f6.materials.append(None)
me_f6.materials.append(mat_black_squares)
me_f6.update()
me_f5 = bpy.data.meshes.new('F5')
me_f5.from_pydata([(-0.01906, -0.01906, 0.003775), (0.01906, -0.01906, 0.003775), (-0.01906, 0.01906, 0.003775), (0.01906, 0.01906, 0.003775)], [], [(0, 1, 3, 2)])
me_f5.polygons.foreach_set('material_index', [1])
_uv = me_f5.uv_layers.new(name='UVMap')
_uv.uv.foreach_set('vector', [0.25, 0.375, 0.375, 0.375, 0.375, 0.5, 0.25, 0.5])
me_f5.materials.append(None)
me_f5.materials.append(mat_white_squares)
me_f5.materials.append(None)
me_f5.update()
me_f4 = bpy.data.meshes.new('F4')
me_f4.from_pydata([(-0.01906, -0.01906, 0.001887), (0.01906, -0.01906, 0.001887), (-0.01906, 0.01906, 0.001887), (0.01906, 0.01906, 0.001887)], [], [(0, 1, 3, 2)])
_uv = me_f4.uv_layers.new(name='UVMap')
_uv.uv.foreach_set('vector', [0.25, 0.5, 0.375, 0.5, 0.375, 0.625, 0.25, 0.625])
me_f4.materials.append(mat_black_squares)
me_f4.update()
me_f3 = bpy.data.meshes.new('F3')
me_f3.from_pydata([(-0.01906, -0.01906, 0.0), (0.01906, -0.01906, 0.0), (-0.01906, 0.01906, 0.0), (0.01906, 0.01906, 0.0)], [], [(0, 1, 3, 2)])
_uv = me_f3.uv_layers.new(name='UVMap')
_uv.uv.foreach_set('vector', [0.25, 0.625, 0.375, 0.625, 0.375, 0.75, 0.25, 0.75])
me_f3.materials.append(mat_white_squares)
me_f3.update()
me_f2 = bpy.data.meshes.new('F2')
me_f2.from_pydata([(-0.01906, -0.01906, 0.0), (0.01906, -0.01906, 0.0), (-0.01906, 0.01906, 0.0), (0.01906, 0.01906, 0.0)], [], [(0, 1, 3, 2)])
_uv = me_f2.uv_layers.new(name='UVMap')
_uv.uv.foreach_set('vector', [0.25, 0.75, 0.375, 0.75, 0.375, 0.875, 0.25, 0.875])
me_f2.materials.append(mat_black_squares)
me_f2.update()
me_f1 = bpy.data.meshes.new('F1')
me_f1.from_pydata([(-0.01906, -0.01906, 0.0), (0.01906, -0.01906, 0.0), (-0.01906, 0.01906, 0.0), (0.01906, 0.01906, 0.0)], [], [(1, 3, 2, 0)])
me_f1.polygons.foreach_set('material_index', [1])
_uv = me_f1.uv_layers.new(name='UVMap')
_uv.uv.foreach_set('vector', [0.375, 0.875, 0.375, 1.0, 0.25, 1.0, 0.25, 0.875])
me_f1.materials.append(None)
me_f1.materials.append(mat_white_squares)
me_f1.materials.append(None)
me_f1.update()
me_g1 = bpy.data.meshes.new('G1')
me_g1.from_pydata([(-0.01906, -0.01906, 0.005662), (0.01906, -0.01906, 0.005662), (-0.01906, 0.01906, 0.005662), (0.01906, 0.01906, 0.005662)], [], [(1, 3, 2, 0)])
_uv = me_g1.uv_layers.new(name='UVMap')
_uv.uv.foreach_set('vector', [0.25, 0.875, 0.25, 1.0, 0.125, 1.0, 0.125, 0.875])
me_g1.materials.append(mat_black_squares)
me_g1.update()
me_g2 = bpy.data.meshes.new('G2')
me_g2.from_pydata([(-0.01906, -0.01906, 0.0), (0.01906, -0.01906, 0.0), (-0.01906, 0.01906, 0.0), (0.01906, 0.01906, 0.0)], [], [(0, 1, 3, 2)])
me_g2.polygons.foreach_set('material_index', [1])
_uv = me_g2.uv_layers.new(name='UVMap')
_uv.uv.foreach_set('vector', [0.125, 0.75, 0.25, 0.75, 0.25, 0.875, 0.125, 0.875])
me_g2.materials.append(None)
me_g2.materials.append(mat_white_squares)
me_g2.materials.append(None)
me_g2.update()
me_g3 = bpy.data.meshes.new('G3')
me_g3.from_pydata([(-0.01906, -0.01906, 0.0), (0.01906, -0.01906, 0.0), (-0.01906, 0.01906, 0.0), (0.01906, 0.01906, 0.0)], [], [(0, 1, 3, 2)])
_uv = me_g3.uv_layers.new(name='UVMap')
_uv.uv.foreach_set('vector', [0.125, 0.625, 0.25, 0.625, 0.25, 0.75, 0.125, 0.75])
me_g3.materials.append(mat_black_squares)
me_g3.update()
me_g4 = bpy.data.meshes.new('G4')
me_g4.from_pydata([(-0.01906, -0.01906, 0.003775), (0.01906, -0.01906, 0.003775), (-0.01906, 0.01906, 0.003775), (0.01906, 0.01906, 0.003775)], [], [(0, 1, 3, 2)])
me_g4.polygons.foreach_set('material_index', [1])
_uv = me_g4.uv_layers.new(name='UVMap')
_uv.uv.foreach_set('vector', [0.125, 0.5, 0.25, 0.5, 0.25, 0.625, 0.125, 0.625])
me_g4.materials.append(None)
me_g4.materials.append(mat_white_squares)
me_g4.materials.append(None)
me_g4.update()
me_g5 = bpy.data.meshes.new('G5')
me_g5.from_pydata([(-0.01906, -0.01906, 0.003775), (0.01906, -0.01906, 0.003775), (-0.01906, 0.01906, 0.003775), (0.01906, 0.01906, 0.003775)], [], [(0, 1, 3, 2)])
_uv = me_g5.uv_layers.new(name='UVMap')
_uv.uv.foreach_set('vector', [0.125, 0.375, 0.25, 0.375, 0.25, 0.5, 0.125, 0.5])
me_g5.materials.append(mat_black_squares)
me_g5.update()
me_g6 = bpy.data.meshes.new('G6')
me_g6.from_pydata([(-0.01897, -0.01885, -2.328e-09), (0.01916, -0.01885, -2.328e-09), (-0.01897, 0.01928, -2.328e-09), (0.01916, 0.01928, -2.328e-09)], [], [(0, 1, 3, 2)])
me_g6.polygons.foreach_set('material_index', [1])
_uv = me_g6.uv_layers.new(name='UVMap')
_uv.uv.foreach_set('vector', [0.125, 0.25, 0.25, 0.25, 0.25, 0.375, 0.125, 0.375])
me_g6.materials.append(None)
me_g6.materials.append(mat_white_squares)
me_g6.materials.append(None)
me_g6.update()
me_g7 = bpy.data.meshes.new('G7')
me_g7.from_pydata([(-0.01906, -0.01906, 0.0), (0.01906, -0.01906, 0.0), (-0.01906, 0.01906, 0.0), (0.01906, 0.01906, 0.0)], [], [(0, 1, 3, 2)])
me_g7.polygons.foreach_set('material_index', [2])
_uv = me_g7.uv_layers.new(name='UVMap')
_uv.uv.foreach_set('vector', [0.125, 0.125, 0.25, 0.125, 0.25, 0.25, 0.125, 0.25])
me_g7.materials.append(None)
me_g7.materials.append(None)
me_g7.materials.append(mat_black_squares)
me_g7.update()
me_g8 = bpy.data.meshes.new('G8')
me_g8.from_pydata([(-0.01906, -0.01906, 0.001887), (-0.01906, 0.01906, 0.001887), (0.01906, -0.01906, 0.001887), (0.01906, 0.01906, 0.001887)], [], [(1, 0, 2, 3)])
me_g8.polygons.foreach_set('material_index', [1])
_uv = me_g8.uv_layers.new(name='UVMap')
_uv.uv.foreach_set('vector', [0.125, 0.125, 0.125, 0.0, 0.25, 0.0, 0.25, 0.125])
me_g8.materials.append(None)
me_g8.materials.append(mat_white_squares)
me_g8.materials.append(None)
me_g8.update()
me_h8 = bpy.data.meshes.new('H8')
me_h8.from_pydata([(-0.01906, 0.01906, 0.0), (-0.01906, -0.01906, 0.0), (0.01906, -0.01906, 0.0), (0.01906, 0.01906, 0.0)], [], [(0, 1, 2, 3)])
_uv = me_h8.uv_layers.new(name='UVMap')
_uv.uv.foreach_set('vector', [0.0, 0.125, 0.0, 0.0, 0.125, 0.0, 0.125, 0.125])
me_h8.materials.append(mat_black_squares)
me_h8.update()
me_h7 = bpy.data.meshes.new('H7')
me_h7.from_pydata([(-0.01906, -0.01906, 0.0), (0.01906, -0.01906, 0.0), (-0.01906, 0.01906, 0.0), (0.01906, 0.01906, 0.0)], [], [(1, 3, 2, 0)])
_uv = me_h7.uv_layers.new(name='UVMap')
_uv.uv.foreach_set('vector', [0.125, 0.125, 0.125, 0.25, 0.0, 0.25, 0.0, 0.125])
me_h7.materials.append(mat_white_squares)
me_h7.update()
me_h6 = bpy.data.meshes.new('H6')
me_h6.from_pydata([(-0.01906, -0.01906, 0.0), (0.01906, -0.01906, 0.0), (-0.01906, 0.01906, 0.0), (0.01906, 0.01906, 0.0)], [], [(1, 3, 2, 0)])
_uv = me_h6.uv_layers.new(name='UVMap')
_uv.uv.foreach_set('vector', [0.125, 0.25, 0.125, 0.375, 0.0, 0.375, 0.0, 0.25])
me_h6.materials.append(mat_black_squares)
me_h6.update()
me_h5 = bpy.data.meshes.new('H5')
me_h5.from_pydata([(-0.01906, -0.01906, 0.0), (0.01906, -0.01906, 0.0), (-0.01906, 0.01906, 0.0), (0.01906, 0.01906, 0.0)], [], [(1, 3, 2, 0)])
me_h5.polygons.foreach_set('material_index', [1])
_uv = me_h5.uv_layers.new(name='UVMap')
_uv.uv.foreach_set('vector', [0.125, 0.375, 0.125, 0.5, 0.0, 0.5, 0.0, 0.375])
me_h5.materials.append(None)
me_h5.materials.append(mat_white_squares)
me_h5.materials.append(None)
me_h5.update()
me_h4 = bpy.data.meshes.new('H4')
me_h4.from_pydata([(-0.01906, -0.01906, 0.0), (0.01906, -0.01906, 0.0), (-0.01906, 0.01906, 0.0), (0.01906, 0.01906, 0.0)], [], [(1, 3, 2, 0)])
_uv = me_h4.uv_layers.new(name='UVMap')
_uv.uv.foreach_set('vector', [0.125, 0.5, 0.125, 0.625, 0.0, 0.625, 0.0, 0.5])
me_h4.materials.append(mat_black_squares)
me_h4.update()
me_h3 = bpy.data.meshes.new('H3')
me_h3.from_pydata([(-0.01906, -0.01906, 0.0), (0.01906, -0.01906, 0.0), (-0.01906, 0.01906, 0.0), (0.01906, 0.01906, 0.0)], [], [(1, 3, 2, 0)])
me_h3.polygons.foreach_set('material_index', [1])
_uv = me_h3.uv_layers.new(name='UVMap')
_uv.uv.foreach_set('vector', [0.125, 0.625, 0.125, 0.75, 0.0, 0.75, 0.0, 0.625])
me_h3.materials.append(None)
me_h3.materials.append(mat_white_squares)
me_h3.materials.append(None)
me_h3.update()
me_h2 = bpy.data.meshes.new('H2')
me_h2.from_pydata([(-0.01906, -0.01906, 0.001887), (0.01906, -0.01906, 0.001887), (-0.01906, 0.01906, 0.001887), (0.01906, 0.01906, 0.001887)], [], [(1, 3, 2, 0)])
_uv = me_h2.uv_layers.new(name='UVMap')
_uv.uv.foreach_set('vector', [0.125, 0.75, 0.125, 0.875, 0.0, 0.875, 0.0, 0.75])
me_h2.materials.append(mat_black_squares)
me_h2.update()
me_h1 = bpy.data.meshes.new('H1')
me_h1.from_pydata([(-0.01906, -0.01906, 0.0), (0.01906, -0.01906, 0.0), (-0.01906, 0.01906, 0.0), (0.01906, 0.01906, 0.0)], [], [(0, 1, 3, 2)])
me_h1.polygons.foreach_set('material_index', [1])
_uv = me_h1.uv_layers.new(name='UVMap')
_uv.uv.foreach_set('vector', [0.0, 0.875, 0.125, 0.875, 0.125, 1.0, 0.0, 1.0])
me_h1.materials.append(None)
me_h1.materials.append(mat_white_squares)
me_h1.materials.append(None)
me_h1.update()

# ---- objects
ob_light = bpy.data.objects.new('Light', light_light)
ob_camera = bpy.data.objects.new('Camera', cam_camera)
ob_board = bpy.data.objects.new('Board', me_base)
ob_a1 = bpy.data.objects.new('A1', me_a1)
ob_a2 = bpy.data.objects.new('A2', me_a2)
ob_a3 = bpy.data.objects.new('A3', me_a3)
ob_a4 = bpy.data.objects.new('A4', me_a4)
ob_a5 = bpy.data.objects.new('A5', me_a5)
ob_a6 = bpy.data.objects.new('A6', me_a6)
ob_a7 = bpy.data.objects.new('A7', me_a7)
ob_a8 = bpy.data.objects.new('A8', me_a8)
ob_b8 = bpy.data.objects.new('B8', me_b8)
ob_b7 = bpy.data.objects.new('B7', me_b7)
ob_b6 = bpy.data.objects.new('B6', me_b6)
ob_b5 = bpy.data.objects.new('B5', me_b5)
ob_b4 = bpy.data.objects.new('B4', me_b4)
ob_b3 = bpy.data.objects.new('B3', me_b3)
ob_b2 = bpy.data.objects.new('B2', me_b2)
ob_b1 = bpy.data.objects.new('B1', me_b1)
ob_c1 = bpy.data.objects.new('C1', me_c1)
ob_c2 = bpy.data.objects.new('C2', me_c2)
ob_c3 = bpy.data.objects.new('C3', me_c3)
ob_c4 = bpy.data.objects.new('C4', me_c4)
ob_c5 = bpy.data.objects.new('C5', me_c5)
ob_c6 = bpy.data.objects.new('C6', me_c6)
ob_c7 = bpy.data.objects.new('C7', me_c7)
ob_c8 = bpy.data.objects.new('C8', me_c8)
ob_d8 = bpy.data.objects.new('D8', me_d8)
ob_d7 = bpy.data.objects.new('D7', me_d7)
ob_d6 = bpy.data.objects.new('D6', me_d6)
ob_d5 = bpy.data.objects.new('D5', me_d5)
ob_d4 = bpy.data.objects.new('D4', me_d4)
ob_d3 = bpy.data.objects.new('D3', me_d3)
ob_d2 = bpy.data.objects.new('D2', me_d2)
ob_d1 = bpy.data.objects.new('D1', me_d1)
ob_e1 = bpy.data.objects.new('E1', me_e1)
ob_e2 = bpy.data.objects.new('E2', me_e2)
ob_e3 = bpy.data.objects.new('E3', me_e3)
ob_e4 = bpy.data.objects.new('E4', me_e4)
ob_e5 = bpy.data.objects.new('E5', me_e5)
ob_e6 = bpy.data.objects.new('E6', me_e6)
ob_e7 = bpy.data.objects.new('E7', me_e7)
ob_e8 = bpy.data.objects.new('E8', me_e8)
ob_f8 = bpy.data.objects.new('F8', me_f8)
ob_f7 = bpy.data.objects.new('F7', me_f7)
ob_f6 = bpy.data.objects.new('F6', me_f6)
ob_f5 = bpy.data.objects.new('F5', me_f5)
ob_f4 = bpy.data.objects.new('F4', me_f4)
ob_f3 = bpy.data.objects.new('F3', me_f3)
ob_f2 = bpy.data.objects.new('F2', me_f2)
ob_f1 = bpy.data.objects.new('F1', me_f1)
ob_g1 = bpy.data.objects.new('G1', me_g1)
ob_g2 = bpy.data.objects.new('G2', me_g2)
ob_g3 = bpy.data.objects.new('G3', me_g3)
ob_g4 = bpy.data.objects.new('G4', me_g4)
ob_g5 = bpy.data.objects.new('G5', me_g5)
ob_g6 = bpy.data.objects.new('G6', me_g6)
ob_g7 = bpy.data.objects.new('G7', me_g7)
ob_g8 = bpy.data.objects.new('G8', me_g8)
ob_h8 = bpy.data.objects.new('H8', me_h8)
ob_h7 = bpy.data.objects.new('H7', me_h7)
ob_h6 = bpy.data.objects.new('H6', me_h6)
ob_h5 = bpy.data.objects.new('H5', me_h5)
ob_h4 = bpy.data.objects.new('H4', me_h4)
ob_h3 = bpy.data.objects.new('H3', me_h3)
ob_h2 = bpy.data.objects.new('H2', me_h2)
ob_h1 = bpy.data.objects.new('H1', me_h1)

# ---- transforms, parenting, visibility, modifiers, constraints
ob_light.location = (4.076, 1.005, 5.904)
ob_light.rotation_euler = (0.6503, 0.05522, 1.866)
ob_light.lock_rotations_4d = False
ob_light.empty_display_type = 'ARROWS'
ob_light.color = (0.0, 0.0, 0.0, 0.0)
ob_light.lineart.crease_threshold = 0.0
ob_camera.location = (-0.01615, 0.3598, 0.1576)
ob_camera.rotation_euler = (1.088, 1.052e-07, 3.419)
ob_camera.lock_rotations_4d = False
ob_camera.empty_display_type = 'ARROWS'
ob_camera.color = (0.0, 0.0, 0.0, 0.0)
ob_camera.display_type = 'WIRE'
ob_camera.lineart.crease_threshold = 0.0
ob_board.location = (0.0, 0.0, 0.0)
ob_a1.parent = ob_board
ob_a1.location = (0.1334, 0.1334, 0.005662)
ob_a2.parent = ob_board
ob_a2.location = (0.1334, 0.09531, 0.003775)
ob_a3.parent = ob_board
ob_a3.location = (0.1334, 0.05719, 0.00755)
ob_a4.parent = ob_board
ob_a4.location = (0.1334, 0.01906, 0.00755)
ob_a5.parent = ob_board
ob_a5.location = (0.1334, -0.01906, 0.005662)
ob_a6.parent = ob_board
ob_a6.location = (0.1334, -0.05719, 0.001887)
ob_a7.parent = ob_board
ob_a7.location = (0.1334, -0.09531, 0.005662)
ob_a8.parent = ob_board
ob_a8.location = (0.1334, -0.1334, 0.00755)
ob_b8.parent = ob_board
ob_b8.location = (0.09531, -0.1334, 0.00755)
ob_b7.parent = ob_board
ob_b7.location = (0.09531, -0.09531, 0.005662)
ob_b6.parent = ob_board
ob_b6.location = (0.09531, -0.05719, 0.00755)
ob_b5.parent = ob_board
ob_b5.location = (0.09531, -0.01906, 0.005662)
ob_b4.parent = ob_board
ob_b4.location = (0.09531, 0.01906, 0.001887)
ob_b3.parent = ob_board
ob_b3.location = (0.09531, 0.05719, 0.00755)
ob_b2.parent = ob_board
ob_b2.location = (0.09531, 0.09531, 0.00755)
ob_b1.parent = ob_board
ob_b1.location = (0.09531, 0.1334, 0.00755)
ob_c1.parent = ob_board
ob_c1.location = (0.05719, 0.1334, 0.003775)
ob_c2.parent = ob_board
ob_c2.location = (0.05719, 0.09531, 0.00755)
ob_c3.parent = ob_board
ob_c3.location = (0.05719, 0.05719, 0.005662)
ob_c4.parent = ob_board
ob_c4.location = (0.05719, 0.01906, 0.0)
ob_c5.parent = ob_board
ob_c5.location = (0.05719, -0.01906, 0.003775)
ob_c6.parent = ob_board
ob_c6.location = (0.05338, -0.061, 0.00755)
ob_c7.parent = ob_board
ob_c7.location = (0.05719, -0.09531, 0.005662)
ob_c8.parent = ob_board
ob_c8.location = (0.05719, -0.1334, 0.005662)
ob_d8.parent = ob_board
ob_d8.location = (0.01906, -0.1334, 0.003775)
ob_d7.parent = ob_board
ob_d7.location = (0.01906, -0.09531, 0.00755)
ob_d6.parent = ob_board
ob_d6.location = (0.01906, -0.05719, 0.00755)
ob_d5.parent = ob_board
ob_d5.location = (0.01906, -0.01906, 0.00755)
ob_d4.parent = ob_board
ob_d4.location = (0.01906, 0.01906, 0.003775)
ob_d3.parent = ob_board
ob_d3.location = (0.01906, 0.05719, 0.003775)
ob_d2.parent = ob_board
ob_d2.location = (0.01906, 0.09531, 0.005662)
ob_d1.parent = ob_board
ob_d1.location = (0.01906, 0.1334, 0.005662)
ob_e1.parent = ob_board
ob_e1.location = (-0.01906, 0.1334, 0.005662)
ob_e2.parent = ob_board
ob_e2.location = (-0.01906, 0.09531, 0.005662)
ob_e3.parent = ob_board
ob_e3.location = (-0.01906, 0.05719, 0.005662)
ob_e4.parent = ob_board
ob_e4.location = (-0.02288, 0.01525, 0.00453)
ob_e5.parent = ob_board
ob_e5.location = (-0.01906, -0.01906, 0.005662)
ob_e6.parent = ob_board
ob_e6.location = (-0.01906, -0.05719, 0.00755)
ob_e7.parent = ob_board
ob_e7.location = (-0.01906, -0.09531, 0.005662)
ob_e8.parent = ob_board
ob_e8.location = (-0.01906, -0.1334, 0.00755)
ob_f8.parent = ob_board
ob_f8.location = (-0.05719, -0.1334, 0.00755)
ob_f7.parent = ob_board
ob_f7.location = (-0.05719, -0.09531, 0.005662)
ob_f6.parent = ob_board
ob_f6.location = (-0.05754, -0.05722, 0.00755)
ob_f5.parent = ob_board
ob_f5.location = (-0.05719, -0.01906, 0.003775)
ob_f4.parent = ob_board
ob_f4.location = (-0.05719, 0.01906, 0.005662)
ob_f3.parent = ob_board
ob_f3.location = (-0.05719, 0.05719, 0.00755)
ob_f2.parent = ob_board
ob_f2.location = (-0.05719, 0.09531, 0.00755)
ob_f1.parent = ob_board
ob_f1.location = (-0.05719, 0.1334, 0.00755)
ob_g1.parent = ob_board
ob_g1.location = (-0.09531, 0.1334, 0.001887)
ob_g2.parent = ob_board
ob_g2.location = (-0.09531, 0.09531, 0.00755)
ob_g3.parent = ob_board
ob_g3.location = (-0.09531, 0.05719, 0.00755)
ob_g4.parent = ob_board
ob_g4.location = (-0.09531, 0.01906, 0.003775)
ob_g5.parent = ob_board
ob_g5.location = (-0.09531, -0.01906, 0.003775)
ob_g6.parent = ob_board
ob_g6.location = (-0.09541, -0.0574, 0.00755)
ob_g7.parent = ob_board
ob_g7.location = (-0.09531, -0.09531, 0.00755)
ob_g8.parent = ob_board
ob_g8.location = (-0.09531, -0.1334, 0.005662)
ob_h8.parent = ob_board
ob_h8.location = (-0.1334, -0.1334, 0.00755)
ob_h7.parent = ob_board
ob_h7.location = (-0.1334, -0.09531, 0.00755)
ob_h6.parent = ob_board
ob_h6.location = (-0.1334, -0.05719, 0.00755)
ob_h5.parent = ob_board
ob_h5.location = (-0.1334, -0.01906, 0.00755)
ob_h4.parent = ob_board
ob_h4.location = (-0.1334, 0.01906, 0.00755)
ob_h3.parent = ob_board
ob_h3.location = (-0.1334, 0.05719, 0.00755)
ob_h2.parent = ob_board
ob_h2.location = (-0.1334, 0.09531, 0.005662)
ob_h1.parent = ob_board
ob_h1.location = (-0.1334, 0.1334, 0.00755)

# ---- collection membership
col_collection.objects.link(ob_light)
col_collection.objects.link(ob_camera)
col_board.objects.link(ob_board)
col_board.objects.link(ob_a1)
col_board.objects.link(ob_a2)
col_board.objects.link(ob_a3)
col_board.objects.link(ob_a4)
col_board.objects.link(ob_a5)
col_board.objects.link(ob_a6)
col_board.objects.link(ob_a7)
col_board.objects.link(ob_a8)
col_board.objects.link(ob_b8)
col_board.objects.link(ob_b7)
col_board.objects.link(ob_b6)
col_board.objects.link(ob_b5)
col_board.objects.link(ob_b4)
col_board.objects.link(ob_b3)
col_board.objects.link(ob_b2)
col_board.objects.link(ob_b1)
col_board.objects.link(ob_c1)
col_board.objects.link(ob_c2)
col_board.objects.link(ob_c3)
col_board.objects.link(ob_c4)
col_board.objects.link(ob_c5)
col_board.objects.link(ob_c6)
col_board.objects.link(ob_c7)
col_board.objects.link(ob_c8)
col_board.objects.link(ob_d8)
col_board.objects.link(ob_d7)
col_board.objects.link(ob_d6)
col_board.objects.link(ob_d5)
col_board.objects.link(ob_d4)
col_board.objects.link(ob_d3)
col_board.objects.link(ob_d2)
col_board.objects.link(ob_d1)
col_board.objects.link(ob_e1)
col_board.objects.link(ob_e2)
col_board.objects.link(ob_e3)
col_board.objects.link(ob_e4)
col_board.objects.link(ob_e5)
col_board.objects.link(ob_e6)
col_board.objects.link(ob_e7)
col_board.objects.link(ob_e8)
col_board.objects.link(ob_f8)
col_board.objects.link(ob_f7)
col_board.objects.link(ob_f6)
col_board.objects.link(ob_f5)
col_board.objects.link(ob_f4)
col_board.objects.link(ob_f3)
col_board.objects.link(ob_f2)
col_board.objects.link(ob_f1)
col_board.objects.link(ob_g1)
col_board.objects.link(ob_g2)
col_board.objects.link(ob_g3)
col_board.objects.link(ob_g4)
col_board.objects.link(ob_g5)
col_board.objects.link(ob_g6)
col_board.objects.link(ob_g7)
col_board.objects.link(ob_g8)
col_board.objects.link(ob_h8)
col_board.objects.link(ob_h7)
col_board.objects.link(ob_h6)
col_board.objects.link(ob_h5)
col_board.objects.link(ob_h4)
col_board.objects.link(ob_h3)
col_board.objects.link(ob_h2)
col_board.objects.link(ob_h1)

# ---- scene / render settings (as saved in the file)
scene.camera = ob_camera
scene.frame_start = 1; scene.frame_end = 250; scene.frame_set(1)
scene.render.engine = 'BLENDER_EEVEE_NEXT'
bpy.context.view_layer.update()
